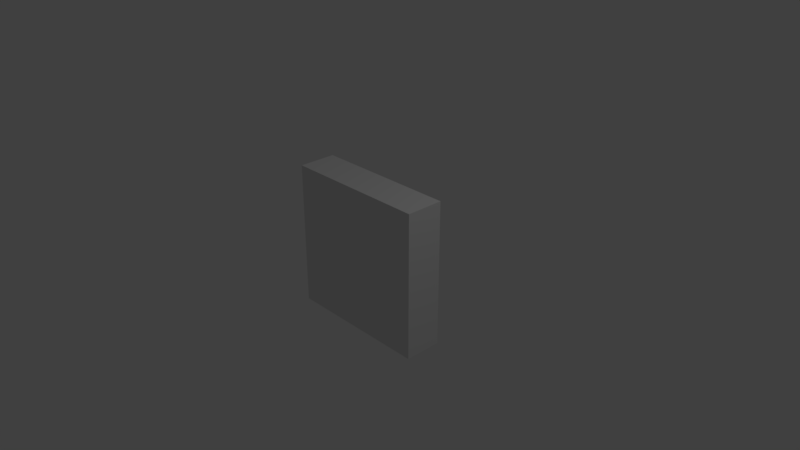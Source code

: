 # Source: Kabe.blend  (saved by Blender 2.79.0; exported with 4.5.12 LTS)
import bpy
from mathutils import Matrix  # noqa: F401  (used for matrix-valued properties, if any)

bpy.ops.wm.read_factory_settings(use_empty=True)
scene = bpy.context.scene
scene.name = 'Scene'

# ---- collections
col_collection_1 = bpy.data.collections.new('Collection 1'); scene.collection.children.link(col_collection_1)

# ---- materials (node trees are filled in below, after node groups)
mat_material = bpy.data.materials.new('Material')
mat_material.alpha_threshold = 0.0
mat_material.use_transparent_shadow = False
mat_material.roughness = 0.5
mat_material.line_color = (0.0, 0.0, 0.0, 1.0)

# ---- material node trees

# ---- world
world_world = bpy.data.worlds.new('World'); scene.world = world_world
world_world.color = (0.05088, 0.05088, 0.05088)
world_world.use_sun_shadow = False
world_world.sun_shadow_jitter_overblur = 0.0
world_world.cycles.sampling_method = 'MANUAL'

# ---- cameras
cam_camera = bpy.data.cameras.new('Camera')
cam_camera.clip_end = 100.0
cam_camera.lens = 35.0
cam_camera.sensor_width = 32.0
cam_camera.sensor_height = 18.0
cam_camera.ortho_scale = 7.314
cam_camera.dof.focus_distance = 0.0
cam_camera.dof.aperture_fstop = 128.0

# ---- lights
light_lamp = bpy.data.lights.new('Lamp', 'POINT')
light_lamp.transmission_factor = 0.0
light_lamp.cutoff_distance = 30.0
light_lamp.energy = 100.0
light_lamp.shadow_buffer_clip_start = 1.001
light_lamp.shadow_soft_size = 0.1
light_lamp.shadow_maximum_resolution = 0.006
light_lamp.use_absolute_resolution = True

# ---- meshes
me_cube = bpy.data.meshes.new('Cube')
me_cube.from_pydata([(-1.0, -0.2569, -1.0), (-1.0, -0.2569, 1.0), (-1.0, 0.2574, -1.0), (-1.0, 0.2574, 1.0), (1.0, -0.2569, -1.0), (1.0, -0.2569, 1.0), (1.0, 0.2574, -1.0), (1.0, 0.2574, 1.0)], [], [(0, 1, 3, 2), (2, 3, 7, 6), (6, 7, 5, 4), (4, 5, 1, 0), (2, 6, 4, 0), (7, 3, 1, 5)])
me_cube.materials.append(mat_material)
me_cube.use_remesh_preserve_volume = False
me_cube.use_remesh_preserve_attributes = False
me_cube.use_mirror_vertex_groups = False
me_cube.update()

# ---- objects
ob_cube = bpy.data.objects.new('Cube', me_cube)
ob_lamp = bpy.data.objects.new('Lamp', light_lamp)
ob_camera = bpy.data.objects.new('Camera', cam_camera)

# ---- transforms, parenting, visibility, modifiers, constraints
ob_cube.location = (0.0, 0.0, 0.0)
ob_cube.lock_rotations_4d = False
ob_cube.empty_display_type = 'ARROWS'
ob_cube.lineart.crease_threshold = 0.0
ob_lamp.location = (4.076, 1.005, 5.904)
ob_lamp.rotation_euler = (0.6503, 0.05522, 1.866)
ob_lamp.lock_rotations_4d = False
ob_lamp.empty_display_type = 'ARROWS'
ob_lamp.color = (0.0, 0.0, 0.0, 0.0)
ob_lamp.lineart.crease_threshold = 0.0
ob_camera.location = (7.481, -6.508, 5.344)
ob_camera.rotation_euler = (1.109, 0.0, 0.8149)
ob_camera.lock_rotations_4d = False
ob_camera.empty_display_type = 'ARROWS'
ob_camera.color = (0.0, 0.0, 0.0, 0.0)
ob_camera.display_type = 'WIRE'
ob_camera.lineart.crease_threshold = 0.0

# ---- collection membership
col_collection_1.objects.link(ob_cube)
col_collection_1.objects.link(ob_lamp)
col_collection_1.objects.link(ob_camera)

# ---- scene / render settings (as saved in the file)
scene.camera = ob_camera
scene.frame_start = 1; scene.frame_end = 250; scene.frame_set(1)
scene.render.engine = 'BLENDER_EEVEE_NEXT'
scene.render.resolution_percentage = 50
scene.render.dither_intensity = 0.0
scene.cycles.use_denoising = False
scene.cycles.samples = 128
scene.cycles.sampling_pattern = 'TABULATED_SOBOL'
scene.cycles.use_adaptive_sampling = False
scene.cycles.use_light_tree = False
scene.cycles.blur_glossy = 0.0
scene.cycles.sample_clamp_indirect = 0.0
scene.view_settings.view_transform = 'Standard'
bpy.context.view_layer.update()
